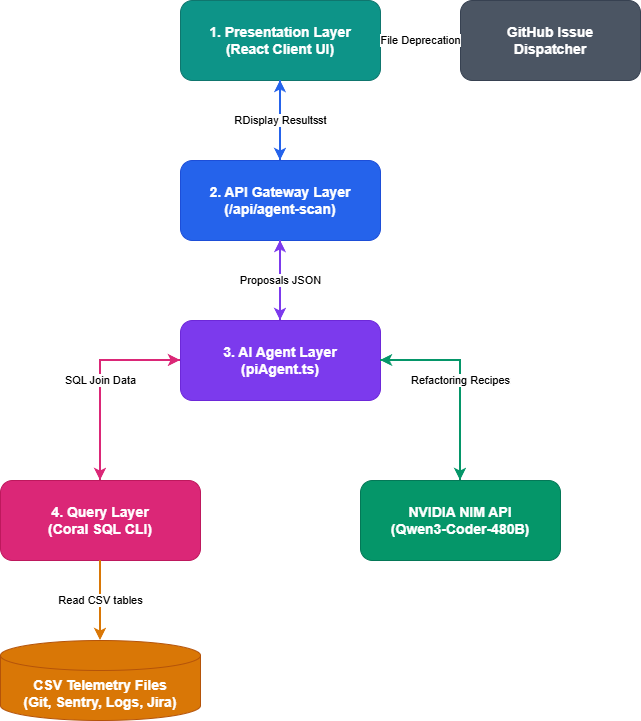

The diagram above was exported from draw.io. Its source (the exported page's mxGraphModel, read from the mxfile embedded in the PNG):
<mxGraphModel dx="1373" dy="767" grid="1" gridSize="10" guides="1" tooltips="1" connect="1" arrows="1" fold="1" page="1" pageScale="1" pageWidth="850" pageHeight="1100" math="0" shadow="0">
  <root>
    <mxCell id="0" />
    <mxCell id="1" parent="0" />
    <mxCell id="node_ui" parent="1" style="rounded=1;whiteSpace=wrap;html=1;fillColor=#0d9488;strokeColor=#0f766e;fontColor=#ffffff;fontSize=14;fontStyle=1" value="1. Presentation Layer&#10;(React Client UI)" vertex="1">
      <mxGeometry height="80" width="200" x="300" y="100" as="geometry" />
    </mxCell>
    <mxCell id="node_api" parent="1" style="rounded=1;whiteSpace=wrap;html=1;fillColor=#2563eb;strokeColor=#1d4ed8;fontColor=#ffffff;fontSize=14;fontStyle=1" value="2. API Gateway Layer&#10;(/api/agent-scan)" vertex="1">
      <mxGeometry height="80" width="200" x="300" y="260" as="geometry" />
    </mxCell>
    <mxCell id="node_agent" parent="1" style="rounded=1;whiteSpace=wrap;html=1;fillColor=#7c3aed;strokeColor=#6d28d9;fontColor=#ffffff;fontSize=14;fontStyle=1" value="3. AI Agent Layer&#10;(piAgent.ts)" vertex="1">
      <mxGeometry height="80" width="200" x="300" y="420" as="geometry" />
    </mxCell>
    <mxCell id="node_coral" parent="1" style="rounded=1;whiteSpace=wrap;html=1;fillColor=#db2777;strokeColor=#be185d;fontColor=#ffffff;fontSize=14;fontStyle=1" value="4. Query Layer&#10;(Coral SQL CLI)" vertex="1">
      <mxGeometry height="80" width="200" x="120" y="580" as="geometry" />
    </mxCell>
    <mxCell id="node_csv" parent="1" style="shape=cylinder3;boundedLbl=1;backgroundOutline=1;size=15;whiteSpace=wrap;html=1;fillColor=#d97706;strokeColor=#b45309;fontColor=#ffffff;fontSize=14;fontStyle=1" value="CSV Telemetry Files&#10;(Git, Sentry, Logs, Jira)" vertex="1">
      <mxGeometry height="80" width="200" x="120" y="740" as="geometry" />
    </mxCell>
    <mxCell id="node_nvidia" parent="1" style="rounded=1;whiteSpace=wrap;html=1;fillColor=#059669;strokeColor=#047857;fontColor=#ffffff;fontSize=14;fontStyle=1" value="NVIDIA NIM API&#10;(Qwen3-Coder-480B)" vertex="1">
      <mxGeometry height="80" width="200" x="480" y="580" as="geometry" />
    </mxCell>
    <mxCell id="node_github" parent="1" style="rounded=1;whiteSpace=wrap;html=1;fillColor=#4b5563;strokeColor=#374151;fontColor=#ffffff;fontSize=14;fontStyle=1" value="GitHub Issue&#10;Dispatcher" vertex="1">
      <mxGeometry height="80" width="180" x="580" y="100" as="geometry" />
    </mxCell>
    <mxCell id="edge_ui_api" edge="1" parent="1" source="node_ui" style="edgeStyle=orthogonalEdgeStyle;rounded=0;orthogonalLoop=1;jettySize=auto;html=1;fontSize=11;strokeWidth=2;strokeColor=#2563eb;exitX=0.5;exitY=1;exitDx=0;exitDy=0;entryX=0.5;entryY=0;entryDx=0;entryDy=0" target="node_api" value="Run Scan Request">
      <mxGeometry relative="1" as="geometry" />
    </mxCell>
    <mxCell id="edge_api_agent" edge="1" parent="1" source="node_api" style="edgeStyle=orthogonalEdgeStyle;rounded=0;orthogonalLoop=1;jettySize=auto;html=1;fontSize=11;strokeWidth=2;strokeColor=#7c3aed;exitX=0.5;exitY=1;exitDx=0;exitDy=0;entryX=0.5;entryY=0;entryDx=0;entryDy=0" target="node_agent" value="Deploy Pi Agent">
      <mxGeometry relative="1" as="geometry" />
    </mxCell>
    <mxCell id="edge_agent_coral" edge="1" parent="1" source="node_agent" style="edgeStyle=orthogonalEdgeStyle;rounded=0;orthogonalLoop=1;jettySize=auto;html=1;fontSize=11;strokeWidth=2;strokeColor=#db2777;exitX=0;exitY=0.5;exitDx=0;exitDy=0;entryX=0.5;entryY=0;entryDx=0;entryDy=0" target="node_coral" value="Execute SQL">
      <mxGeometry relative="1" as="geometry" />
    </mxCell>
    <mxCell id="edge_coral_csv" edge="1" parent="1" source="node_coral" style="edgeStyle=orthogonalEdgeStyle;rounded=0;orthogonalLoop=1;jettySize=auto;html=1;fontSize=11;strokeWidth=2;strokeColor=#d97706;exitX=0.5;exitY=1;exitDx=0;exitDy=0;entryX=0.5;entryY=0;entryDx=0;entryDy=0" target="node_csv" value="Read CSV tables">
      <mxGeometry relative="1" as="geometry" />
    </mxCell>
    <mxCell id="edge_coral_agent" edge="1" parent="1" source="node_coral" style="edgeStyle=orthogonalEdgeStyle;rounded=0;orthogonalLoop=1;jettySize=auto;html=1;fontSize=11;strokeWidth=2;strokeColor=#db2777;dashed=1;exitX=0.5;exitY=0;exitDx=0;exitDy=0;entryX=0;entryY=0.5;entryDx=0;entryDy=0" target="node_agent" value="SQL Join Data">
      <mxGeometry relative="1" as="geometry" />
    </mxCell>
    <mxCell id="edge_agent_nvidia" edge="1" parent="1" source="node_agent" style="edgeStyle=orthogonalEdgeStyle;rounded=0;orthogonalLoop=1;jettySize=auto;html=1;fontSize=11;strokeWidth=2;strokeColor=#059669;exitX=1;exitY=0.5;exitDx=0;exitDy=0;entryX=0.5;entryY=0;entryDx=0;entryDy=0" target="node_nvidia" value="Post Prompt Prompt">
      <mxGeometry relative="1" as="geometry" />
    </mxCell>
    <mxCell id="edge_nvidia_agent" edge="1" parent="1" source="node_nvidia" style="edgeStyle=orthogonalEdgeStyle;rounded=0;orthogonalLoop=1;jettySize=auto;html=1;fontSize=11;strokeWidth=2;strokeColor=#059669;dashed=1;exitX=0.5;exitY=0;exitDx=0;exitDy=0;entryX=1;entryY=0.5;entryDx=0;entryDy=0" target="node_agent" value="Refactoring Recipes">
      <mxGeometry relative="1" as="geometry" />
    </mxCell>
    <mxCell id="edge_agent_api" edge="1" parent="1" source="node_agent" style="edgeStyle=orthogonalEdgeStyle;rounded=0;orthogonalLoop=1;jettySize=auto;html=1;fontSize=11;strokeWidth=2;strokeColor=#7c3aed;dashed=1;exitX=0.5;exitY=0;exitDx=0;exitDy=0;entryX=0.5;entryY=1;entryDx=0;entryDy=0" target="node_api" value="Proposals JSON">
      <mxGeometry relative="1" as="geometry" />
    </mxCell>
    <mxCell id="edge_api_ui" edge="1" parent="1" source="node_api" style="edgeStyle=orthogonalEdgeStyle;rounded=0;orthogonalLoop=1;jettySize=auto;html=1;fontSize=11;strokeWidth=2;strokeColor=#2563eb;dashed=1;exitX=0.5;exitY=0;exitDx=0;exitDy=0;entryX=0.5;entryY=1;entryDx=0;entryDy=0" target="node_ui" value="Display Results">
      <mxGeometry relative="1" as="geometry" />
    </mxCell>
    <mxCell id="edge_ui_github" edge="1" parent="1" source="node_ui" style="edgeStyle=orthogonalEdgeStyle;rounded=0;orthogonalLoop=1;jettySize=auto;html=1;fontSize=11;strokeWidth=2;strokeColor=#4b5563;exitX=1;exitY=0.5;exitDx=0;exitDy=0;entryX=0;entryY=0.5;entryDx=0;entryDy=0" target="node_github" value="File Deprecation">
      <mxGeometry relative="1" as="geometry" />
    </mxCell>
  </root>
</mxGraphModel>